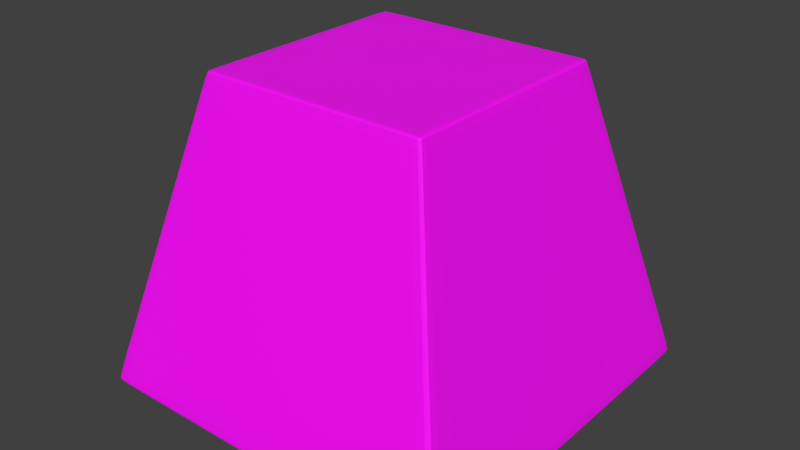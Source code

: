 # Source: WhiteCap.blend  (saved by Blender 2.79.0; exported with 4.5.12 LTS)
import bpy
from mathutils import Matrix  # noqa: F401  (used for matrix-valued properties, if any)

bpy.ops.wm.read_factory_settings(use_empty=True)
scene = bpy.context.scene
scene.name = 'Scene'

# ---- collections
col_collection_1 = bpy.data.collections.new('Collection 1'); scene.collection.children.link(col_collection_1)

# ---- images (referenced by path relative to the original .blend; pixels are not part of the script)
import os
ASSET_DIR = os.environ.get("B2B_ASSET_DIR", "")  # directory of the original .blend (textures are referenced by path, not embedded)
HERE = os.path.dirname(os.path.abspath(__file__))  # packed textures are extracted next to this script under _unpacked/

def load_image(name, relpath, width, height, colorspace="sRGB"):
    """Load a texture the original file referenced (path relative to the .blend, or extracted next to this script)."""
    p = next((c for c in (os.path.join(HERE, relpath), os.path.join(ASSET_DIR, relpath)) if relpath and os.path.exists(c)), "")
    if p:
        img = bpy.data.images.load(p, check_existing=True)
        img.name = name
    else:  # same state as the original file: an image datablock whose file is absent (Cycles renders it pink)
        img = bpy.data.images.new(name, width, height)
        img.source = "FILE"
        img.filepath = "//" + (relpath or name)
    img.colorspace_settings.name = colorspace
    return img
img_woodplywood001_col_1k_jpg = load_image('WoodPlywood001_COL_1K.jpg', 'Textures/WoodPlywood001 (1)/WoodPlywood001/1K/WoodPlywood001_COL_1K.jpg', 1024, 1024, 'sRGB')

# ---- materials (node trees are filled in below, after node groups)
mat_whitecapmaterial = bpy.data.materials.new('WhiteCapMaterial')
mat_whitecapmaterial.alpha_threshold = 0.0
mat_whitecapmaterial.roughness = 0.5
mat_whitecapmaterial.line_color = (0.0, 0.0, 0.0, 1.0)

# ---- material node trees
mat_whitecapmaterial.use_nodes = True; mat_whitecapmaterial.node_tree.nodes.clear()
_N = mat_whitecapmaterial.node_tree.nodes; _L = mat_whitecapmaterial.node_tree.links
n0 = _N.new('ShaderNodeOutputMaterial'); n0.name = 'Material Output'; n0.location = (300, 300)
n1 = _N.new('ShaderNodeBsdfPrincipled'); n1.name = 'Principled BSDF'; n1.location = (96, 454)
n1.width = 150
n1.subsurface_method = 'BURLEY'
n1.inputs[3].default_value = 1.45
n1.inputs[9].default_value = (1.0, 1.0, 1.0)
n2 = _N.new('ShaderNodeTexImage'); n2.name = 'Image Texture'; n2.location = (-228, 524)
n2.width = 140
n2.image = img_woodplywood001_col_1k_jpg
_L.new(n1.outputs[0], n0.inputs[0])
_L.new(n2.outputs[0], n1.inputs[0])
n0.is_active_output = True

# ---- world
world_world = bpy.data.worlds.new('World'); scene.world = world_world
world_world.color = (0.05088, 0.05088, 0.05088)
world_world.use_sun_shadow = False
world_world.sun_shadow_jitter_overblur = 0.0
world_world.cycles.sampling_method = 'MANUAL'

# ---- meshes
me_cube = bpy.data.meshes.new('Cube')
me_cube.from_pydata([(0.625, 0.625, 0.0), (0.625, -0.625, 0.0), (-0.625, -0.625, 0.0), (-0.625, 0.625, 0.0), (0.375, 0.375, 1.0), (0.375, -0.375, 1.0), (-0.375, -0.375, 1.0), (-0.375, 0.375, 1.0), (0.625, 0.5833, 0.0), (-0.625, 0.5833, 0.0), (0.375, 0.35, 1.0), (-0.375, 0.35, 1.0), (0.625, -0.5977, 0.0), (0.375, -0.3586, 1.0), (-0.625, -0.5977, 0.0), (-0.375, -0.3586, 1.0), (0.3788, 0.3788, 0.9849), (0.3788, -0.3788, 0.9849), (-0.3788, -0.3788, 0.9849), (-0.3788, 0.3788, 0.9849), (-0.3788, 0.3535, 0.9849), (0.3788, 0.3535, 0.9849), (-0.3788, -0.3622, 0.9849), (0.3788, -0.3622, 0.9849), (-0.618, 0.5768, 0.02788), (0.618, 0.5768, 0.02788), (-0.618, -0.591, 0.02788), (0.618, -0.591, 0.02788), (0.618, 0.618, 0.02788), (0.618, -0.618, 0.02788), (-0.618, -0.618, 0.02788), (-0.618, 0.618, 0.02788), (-0.588, 0.625, 0.0), (-0.588, -0.625, 0.0), (-0.3528, 0.375, 1.0), (-0.3528, -0.375, 1.0), (-0.3528, 0.35, 1.0), (-0.588, 0.5833, 0.0), (-0.3528, -0.3586, 1.0), (-0.588, -0.5977, 0.0), (-0.3564, 0.3788, 0.9849), (-0.3564, -0.3788, 0.9849), (-0.5815, -0.618, 0.02788), (-0.5815, 0.618, 0.02788), (0.3485, 0.35, 1.0), (0.3485, -0.3586, 1.0), (0.5809, 0.625, 0.0), (0.5809, -0.625, 0.0), (0.3485, 0.375, 1.0), (0.3485, -0.375, 1.0), (0.5809, 0.5833, 0.0), (0.5809, -0.5977, 0.0), (0.352, 0.3788, 0.9849), (0.352, -0.3788, 0.9849), (0.5744, -0.618, 0.02788), (0.5744, 0.618, 0.02788)], [], [(39, 33, 2, 14), (38, 15, 6, 35), (23, 13, 5, 17), (41, 35, 6, 18), (20, 11, 7, 19), (43, 32, 3, 31), (22, 15, 11, 20), (16, 4, 10, 21), (34, 7, 11, 36), (32, 37, 9, 3), (18, 6, 15, 22), (21, 10, 13, 23), (36, 11, 15, 38), (37, 39, 14, 9), (25, 21, 23, 27), (30, 18, 22, 26), (28, 16, 21, 25), (26, 22, 20, 24), (34, 40, 19, 7), (24, 20, 19, 31), (42, 41, 18, 30), (27, 23, 17, 29), (12, 27, 29, 1), (33, 42, 30, 2), (9, 24, 31, 3), (14, 26, 24, 9), (0, 28, 25, 8), (2, 30, 26, 14), (8, 25, 27, 12), (40, 43, 31, 19), (52, 55, 43, 40), (47, 54, 42, 33), (54, 53, 41, 42), (48, 52, 40, 34), (50, 51, 39, 37), (44, 36, 38, 45), (46, 50, 37, 32), (48, 34, 36, 44), (55, 46, 32, 43), (53, 49, 35, 41), (45, 38, 35, 49), (51, 47, 33, 39), (12, 1, 47, 51), (13, 45, 49, 5), (17, 5, 49, 53), (28, 0, 46, 55), (4, 48, 44, 10), (0, 8, 50, 46), (10, 44, 45, 13), (8, 12, 51, 50), (4, 16, 52, 48), (29, 17, 53, 54), (1, 29, 54, 47), (16, 28, 55, 52)])
_uv = me_cube.uv_layers.new(name='UVMap')
_uv.uv.foreach_set('vector', [0.3733, 0.8764, 0.3814, 0.8764, 0.3814, 0.8874, 0.3733, 0.8874, 0.6922, 0.8808, 0.6922, 0.8874, 0.6874, 0.8874, 0.6874, 0.8808, 0.9859, 0.442, 0.9907, 0.4409, 0.9907, 0.446, 0.9859, 0.4472, 0.6824, 0.8078, 0.687, 0.8068, 0.687, 0.8133, 0.6824, 0.8145, 0.01589, 0.2278, 0.01124, 0.2289, 0.01123, 0.2215, 0.01586, 0.2203, 0.6785, 0.504, 0.687, 0.5059, 0.687, 0.5169, 0.6785, 0.5148, 0.01736, 0.442, 0.01259, 0.4409, 0.01124, 0.2289, 0.01589, 0.2278, 0.9874, 0.2203, 0.992, 0.2215, 0.992, 0.2289, 0.9874, 0.2278, 0.9095, 0.8808, 0.9095, 0.8874, 0.9021, 0.8874, 0.9021, 0.8808, 0.01124, 0.8764, 0.02358, 0.8764, 0.02358, 0.8874, 0.01124, 0.8874, 0.01738, 0.4472, 0.01255, 0.446, 0.01259, 0.4409, 0.01736, 0.442, 0.9874, 0.2278, 0.992, 0.2289, 0.9907, 0.4409, 0.9859, 0.442, 0.9021, 0.8808, 0.9021, 0.8874, 0.6922, 0.8874, 0.6922, 0.8808, 0.02358, 0.8764, 0.3733, 0.8764, 0.3733, 0.8874, 0.02358, 0.8874, 0.6959, 0.1611, 0.9874, 0.2278, 0.9859, 0.442, 0.6959, 0.5069, 0.3074, 0.5148, 0.01738, 0.4472, 0.01736, 0.442, 0.3074, 0.5069, 0.6959, 0.1489, 0.9874, 0.2203, 0.9874, 0.2278, 0.6959, 0.1611, 0.3074, 0.5069, 0.01736, 0.442, 0.01589, 0.2278, 0.3074, 0.1611, 0.3818, 0.4363, 0.3864, 0.4373, 0.3864, 0.4439, 0.3818, 0.4428, 0.3074, 0.1611, 0.01589, 0.2278, 0.01586, 0.2203, 0.3074, 0.1489, 0.3903, 0.8745, 0.6824, 0.8078, 0.6824, 0.8145, 0.3903, 0.8853, 0.6959, 0.5069, 0.9859, 0.442, 0.9859, 0.4472, 0.6959, 0.5148, 0.6874, 0.5088, 0.6959, 0.5069, 0.6959, 0.5148, 0.6874, 0.5169, 0.3818, 0.8764, 0.3903, 0.8745, 0.3903, 0.8853, 0.3818, 0.8874, 0.3159, 0.1591, 0.3074, 0.1611, 0.3074, 0.1489, 0.3159, 0.1468, 0.3159, 0.5088, 0.3074, 0.5069, 0.3074, 0.1611, 0.3159, 0.1591, 0.6874, 0.1468, 0.6959, 0.1489, 0.6959, 0.1611, 0.6874, 0.1591, 0.3159, 0.5168, 0.3074, 0.5148, 0.3074, 0.5069, 0.3159, 0.5088, 0.6874, 0.1591, 0.6959, 0.1611, 0.6959, 0.5069, 0.6874, 0.5088, 0.3864, 0.4373, 0.6785, 0.504, 0.6785, 0.5148, 0.3864, 0.4439, 0.3864, 0.2275, 0.6785, 0.1617, 0.6785, 0.504, 0.3864, 0.4373, 0.3818, 0.5303, 0.3903, 0.5322, 0.3903, 0.8745, 0.3818, 0.8764, 0.3903, 0.5322, 0.6824, 0.5981, 0.6824, 0.8078, 0.3903, 0.8745, 0.3818, 0.2286, 0.3864, 0.2275, 0.3864, 0.4373, 0.3818, 0.4363, 0.02357, 0.5303, 0.3733, 0.5303, 0.3733, 0.8764, 0.02358, 0.8764, 0.902, 0.6731, 0.9021, 0.8808, 0.6922, 0.8808, 0.6922, 0.6731, 0.01123, 0.5303, 0.02357, 0.5303, 0.02358, 0.8764, 0.01124, 0.8764, 0.9095, 0.6731, 0.9095, 0.8808, 0.9021, 0.8808, 0.902, 0.6731, 0.6785, 0.1617, 0.687, 0.1598, 0.687, 0.5059, 0.6785, 0.504, 0.6824, 0.5981, 0.687, 0.5991, 0.687, 0.8068, 0.6824, 0.8078, 0.6922, 0.6731, 0.6922, 0.8808, 0.6874, 0.8808, 0.6874, 0.6731, 0.3733, 0.5303, 0.3814, 0.5303, 0.3814, 0.8764, 0.3733, 0.8764, 0.3733, 0.5172, 0.3814, 0.5172, 0.3814, 0.5303, 0.3733, 0.5303, 0.6922, 0.6653, 0.6922, 0.6731, 0.6874, 0.6731, 0.6874, 0.6653, 0.6824, 0.5901, 0.687, 0.5913, 0.687, 0.5991, 0.6824, 0.5981, 0.6785, 0.1488, 0.687, 0.1467, 0.687, 0.1598, 0.6785, 0.1617, 0.9095, 0.6653, 0.9095, 0.6731, 0.902, 0.6731, 0.902, 0.6653, 0.01123, 0.5172, 0.02357, 0.5172, 0.02357, 0.5303, 0.01123, 0.5303, 0.902, 0.6653, 0.902, 0.6731, 0.6922, 0.6731, 0.6922, 0.6653, 0.02357, 0.5172, 0.3733, 0.5172, 0.3733, 0.5303, 0.02357, 0.5303, 0.3818, 0.2207, 0.3864, 0.2196, 0.3864, 0.2275, 0.3818, 0.2286, 0.3903, 0.5193, 0.6824, 0.5901, 0.6824, 0.5981, 0.3903, 0.5322, 0.3818, 0.5172, 0.3903, 0.5193, 0.3903, 0.5322, 0.3818, 0.5303, 0.3864, 0.2196, 0.6785, 0.1488, 0.6785, 0.1617, 0.3864, 0.2275])
me_cube.materials.append(mat_whitecapmaterial)
me_cube.use_remesh_preserve_volume = False
me_cube.use_remesh_preserve_attributes = False
me_cube.use_mirror_vertex_groups = False
me_cube.update()

# ---- objects
ob_cube = bpy.data.objects.new('Cube', me_cube)

# ---- transforms, parenting, visibility, modifiers, constraints
ob_cube.location = (0.0, 0.0, -0.5)
ob_cube.lock_rotations_4d = False
ob_cube.empty_display_type = 'ARROWS'
ob_cube.lineart.crease_threshold = 0.0
_m = ob_cube.modifiers.new('Subsurf', 'SUBSURF')
_m.uv_smooth = 'PRESERVE_CORNERS'
_m.quality = 2
_m.levels = 4
_m.show_only_control_edges = False

# ---- collection membership
col_collection_1.objects.link(ob_cube)

# ---- scene / render settings (as saved in the file)
scene.frame_start = 1; scene.frame_end = 250; scene.frame_set(1)
scene.render.engine = 'CYCLES'
scene.render.resolution_percentage = 50
scene.render.dither_intensity = 0.0
scene.cycles.use_denoising = False
scene.cycles.samples = 128
scene.cycles.sampling_pattern = 'TABULATED_SOBOL'
scene.cycles.use_adaptive_sampling = False
scene.cycles.use_light_tree = False
scene.cycles.blur_glossy = 0.0
scene.cycles.sample_clamp_indirect = 0.0
scene.view_settings.view_transform = 'Standard'
bpy.context.view_layer.update()

# ---- added for rendering (the .blend has no active camera and no usable light): camera, sun
cam_auto = bpy.data.cameras.new('AutoCamera')
cam_auto.lens = 50.0
cam_auto.sensor_width = 36.0
cam_auto.clip_end = 1000.0
ob_auto_camera = bpy.data.objects.new('AutoCamera', cam_auto)
scene.collection.objects.link(ob_auto_camera)
ob_auto_camera.location = (1.87914, -2.25497, 1.50331)
ob_auto_camera.rotation_euler = (1.09748, -7.21219e-08, 0.694738)
scene.camera = ob_auto_camera
light_auto_sun = bpy.data.lights.new('AutoSun', 'SUN')
light_auto_sun.energy = 3.0
light_auto_sun.angle = 0.0523599
ob_auto_sun = bpy.data.objects.new('AutoSun', light_auto_sun)
scene.collection.objects.link(ob_auto_sun)
ob_auto_sun.rotation_euler = (0.872665, 0.174533, 0.523599)
bpy.context.view_layer.update()

